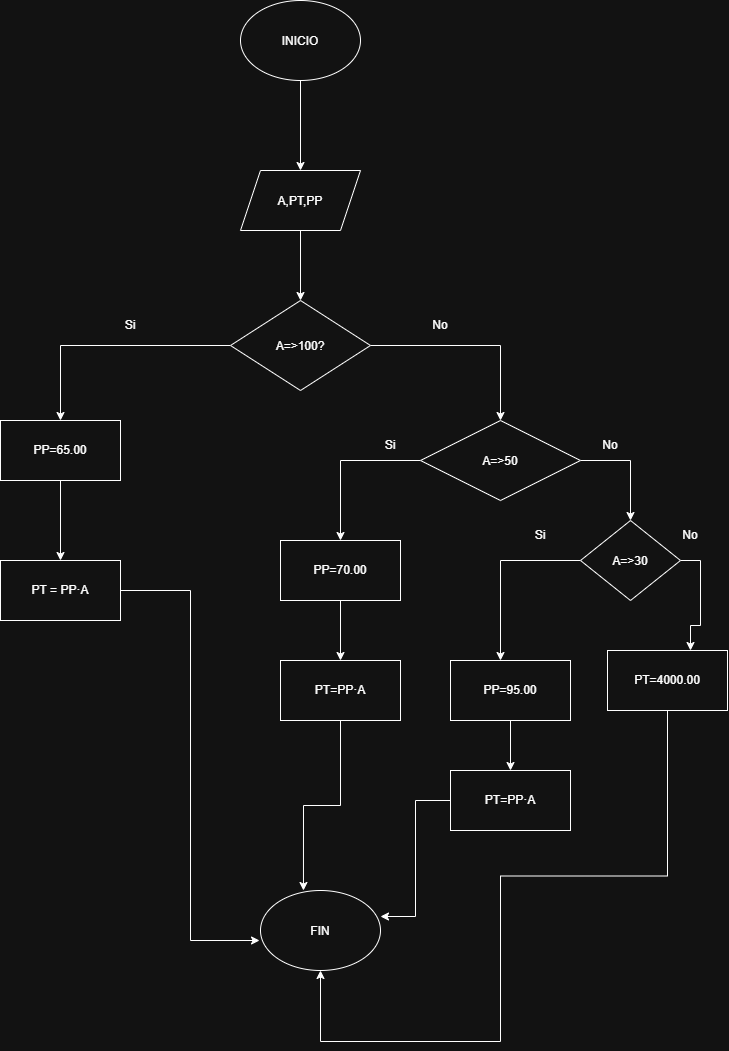

The diagram above was exported from draw.io. Its source (the exported page's mxGraphModel, read from the mxfile embedded in the PNG):
<mxGraphModel dx="1360" dy="1921" grid="1" gridSize="10" guides="1" tooltips="1" connect="1" arrows="1" fold="1" page="1" pageScale="1" pageWidth="827" pageHeight="1169" math="0" shadow="0">
  <root>
    <mxCell id="0" />
    <mxCell id="1" parent="0" />
    <mxCell id="Y0SvqDE4jvEIBX0O5iKx-110" edge="1" parent="1" source="Y0SvqDE4jvEIBX0O5iKx-108" style="edgeStyle=orthogonalEdgeStyle;rounded=0;orthogonalLoop=1;jettySize=auto;html=1;" target="Y0SvqDE4jvEIBX0O5iKx-109" value="">
      <mxGeometry relative="1" as="geometry" />
    </mxCell>
    <mxCell id="Y0SvqDE4jvEIBX0O5iKx-108" parent="1" style="ellipse;whiteSpace=wrap;html=1;shapeInside=1;" value="INICIO" vertex="1">
      <mxGeometry height="80" width="120" x="340" y="-60" as="geometry" />
    </mxCell>
    <mxCell id="Y0SvqDE4jvEIBX0O5iKx-111" edge="1" parent="1" source="Y0SvqDE4jvEIBX0O5iKx-109" style="edgeStyle=orthogonalEdgeStyle;rounded=0;orthogonalLoop=1;jettySize=auto;html=1;" target="Y0SvqDE4jvEIBX0O5iKx-112">
      <mxGeometry relative="1" as="geometry">
        <mxPoint x="400" y="240" as="targetPoint" />
      </mxGeometry>
    </mxCell>
    <mxCell id="Y0SvqDE4jvEIBX0O5iKx-109" parent="1" style="shape=parallelogram;perimeter=parallelogramPerimeter;whiteSpace=wrap;html=1;shapeInside=1;fixedSize=1;" value="A,PT,PP" vertex="1">
      <mxGeometry height="60" width="120" x="340" y="110" as="geometry" />
    </mxCell>
    <mxCell id="Y0SvqDE4jvEIBX0O5iKx-113" edge="1" parent="1" source="Y0SvqDE4jvEIBX0O5iKx-112" style="edgeStyle=orthogonalEdgeStyle;rounded=0;orthogonalLoop=1;jettySize=auto;html=1;">
      <mxGeometry relative="1" as="geometry">
        <mxPoint x="160" y="360" as="targetPoint" />
      </mxGeometry>
    </mxCell>
    <mxCell id="Y0SvqDE4jvEIBX0O5iKx-115" edge="1" parent="1" source="Y0SvqDE4jvEIBX0O5iKx-112" style="edgeStyle=orthogonalEdgeStyle;rounded=0;orthogonalLoop=1;jettySize=auto;html=1;entryX=0.5;entryY=0;entryDx=0;entryDy=0;" target="Y0SvqDE4jvEIBX0O5iKx-120">
      <mxGeometry relative="1" as="geometry">
        <Array as="points">
          <mxPoint x="600" y="285" />
        </Array>
        <mxPoint x="640" y="360" as="targetPoint" />
      </mxGeometry>
    </mxCell>
    <mxCell id="Y0SvqDE4jvEIBX0O5iKx-112" parent="1" style="rhombus;whiteSpace=wrap;html=1;shapeInside=1;" value="A=&amp;gt;100?" vertex="1">
      <mxGeometry height="90" width="140" x="330" y="240" as="geometry" />
    </mxCell>
    <mxCell id="Y0SvqDE4jvEIBX0O5iKx-114" parent="1" style="text;html=1;whiteSpace=wrap;strokeColor=none;fillColor=none;align=center;verticalAlign=middle;rounded=0;" value="Si" vertex="1">
      <mxGeometry height="30" width="60" x="200" y="250" as="geometry" />
    </mxCell>
    <mxCell id="Y0SvqDE4jvEIBX0O5iKx-116" parent="1" style="text;html=1;whiteSpace=wrap;strokeColor=none;fillColor=none;align=center;verticalAlign=middle;rounded=0;" value="No" vertex="1">
      <mxGeometry height="30" width="60" x="510" y="250" as="geometry" />
    </mxCell>
    <mxCell id="Y0SvqDE4jvEIBX0O5iKx-119" edge="1" parent="1" source="Y0SvqDE4jvEIBX0O5iKx-117" style="edgeStyle=orthogonalEdgeStyle;rounded=0;orthogonalLoop=1;jettySize=auto;html=1;" target="Y0SvqDE4jvEIBX0O5iKx-118" value="">
      <mxGeometry relative="1" as="geometry" />
    </mxCell>
    <mxCell id="Y0SvqDE4jvEIBX0O5iKx-117" parent="1" style="rounded=0;whiteSpace=wrap;html=1;" value="PP=65.00" vertex="1">
      <mxGeometry height="60" width="120" x="100" y="360" as="geometry" />
    </mxCell>
    <mxCell id="Y0SvqDE4jvEIBX0O5iKx-118" parent="1" style="rounded=0;whiteSpace=wrap;html=1;" value="PT = PP·A" vertex="1">
      <mxGeometry height="60" width="120" x="100" y="500" as="geometry" />
    </mxCell>
    <mxCell id="Y0SvqDE4jvEIBX0O5iKx-121" edge="1" parent="1" source="Y0SvqDE4jvEIBX0O5iKx-120" style="edgeStyle=orthogonalEdgeStyle;rounded=0;orthogonalLoop=1;jettySize=auto;html=1;entryX=0.5;entryY=0;entryDx=0;entryDy=0;" target="Y0SvqDE4jvEIBX0O5iKx-128">
      <mxGeometry relative="1" as="geometry">
        <Array as="points">
          <mxPoint x="730" y="400" />
        </Array>
        <mxPoint x="780" y="460" as="targetPoint" />
      </mxGeometry>
    </mxCell>
    <mxCell id="Y0SvqDE4jvEIBX0O5iKx-122" edge="1" parent="1" source="Y0SvqDE4jvEIBX0O5iKx-120" style="edgeStyle=orthogonalEdgeStyle;rounded=0;orthogonalLoop=1;jettySize=auto;html=1;">
      <mxGeometry relative="1" as="geometry">
        <mxPoint x="440" y="480" as="targetPoint" />
      </mxGeometry>
    </mxCell>
    <mxCell id="Y0SvqDE4jvEIBX0O5iKx-120" parent="1" style="rhombus;whiteSpace=wrap;html=1;shapeInside=1;" value="A=&amp;gt;50" vertex="1">
      <mxGeometry height="80" width="160" x="520" y="360" as="geometry" />
    </mxCell>
    <mxCell id="Y0SvqDE4jvEIBX0O5iKx-123" parent="1" style="text;html=1;whiteSpace=wrap;strokeColor=none;fillColor=none;align=center;verticalAlign=middle;rounded=0;" value="Si" vertex="1">
      <mxGeometry height="30" width="60" x="460" y="370" as="geometry" />
    </mxCell>
    <mxCell id="Y0SvqDE4jvEIBX0O5iKx-124" parent="1" style="text;html=1;whiteSpace=wrap;strokeColor=none;fillColor=none;align=center;verticalAlign=middle;rounded=0;" value="No" vertex="1">
      <mxGeometry height="30" width="60" x="680" y="370" as="geometry" />
    </mxCell>
    <mxCell id="Y0SvqDE4jvEIBX0O5iKx-126" edge="1" parent="1" source="Y0SvqDE4jvEIBX0O5iKx-125" style="edgeStyle=orthogonalEdgeStyle;rounded=0;orthogonalLoop=1;jettySize=auto;html=1;" target="Y0SvqDE4jvEIBX0O5iKx-127">
      <mxGeometry relative="1" as="geometry">
        <mxPoint x="440" y="590" as="targetPoint" />
      </mxGeometry>
    </mxCell>
    <mxCell id="Y0SvqDE4jvEIBX0O5iKx-125" parent="1" style="rounded=0;whiteSpace=wrap;html=1;" value="PP=70.00" vertex="1">
      <mxGeometry height="60" width="120" x="380" y="480" as="geometry" />
    </mxCell>
    <mxCell id="Y0SvqDE4jvEIBX0O5iKx-127" parent="1" style="rounded=0;whiteSpace=wrap;html=1;" value="PT=PP·A" vertex="1">
      <mxGeometry height="60" width="120" x="380" y="600" as="geometry" />
    </mxCell>
    <mxCell id="Y0SvqDE4jvEIBX0O5iKx-129" edge="1" parent="1" source="Y0SvqDE4jvEIBX0O5iKx-128" style="edgeStyle=orthogonalEdgeStyle;rounded=0;orthogonalLoop=1;jettySize=auto;html=1;">
      <mxGeometry relative="1" as="geometry">
        <mxPoint x="790" y="590" as="targetPoint" />
      </mxGeometry>
    </mxCell>
    <mxCell id="Y0SvqDE4jvEIBX0O5iKx-130" edge="1" parent="1" source="Y0SvqDE4jvEIBX0O5iKx-128" style="edgeStyle=orthogonalEdgeStyle;rounded=0;orthogonalLoop=1;jettySize=auto;html=1;">
      <mxGeometry relative="1" as="geometry">
        <mxPoint x="600" y="600" as="targetPoint" />
      </mxGeometry>
    </mxCell>
    <mxCell id="Y0SvqDE4jvEIBX0O5iKx-128" parent="1" style="rhombus;whiteSpace=wrap;html=1;shapeInside=1;" value="A=&amp;gt;30" vertex="1">
      <mxGeometry height="80" width="100" x="680" y="460" as="geometry" />
    </mxCell>
    <mxCell id="Y0SvqDE4jvEIBX0O5iKx-132" edge="1" parent="1" source="Y0SvqDE4jvEIBX0O5iKx-131" style="edgeStyle=orthogonalEdgeStyle;rounded=0;orthogonalLoop=1;jettySize=auto;html=1;" target="Y0SvqDE4jvEIBX0O5iKx-133">
      <mxGeometry relative="1" as="geometry">
        <mxPoint x="610" y="720" as="targetPoint" />
      </mxGeometry>
    </mxCell>
    <mxCell id="Y0SvqDE4jvEIBX0O5iKx-131" parent="1" style="rounded=0;whiteSpace=wrap;html=1;" value="PP=95.00" vertex="1">
      <mxGeometry height="60" width="120" x="550" y="600" as="geometry" />
    </mxCell>
    <mxCell id="Y0SvqDE4jvEIBX0O5iKx-133" parent="1" style="rounded=0;whiteSpace=wrap;html=1;" value="PT=PP·A" vertex="1">
      <mxGeometry height="60" width="120" x="550" y="710" as="geometry" />
    </mxCell>
    <mxCell id="Y0SvqDE4jvEIBX0O5iKx-134" parent="1" style="text;html=1;whiteSpace=wrap;strokeColor=none;fillColor=none;align=center;verticalAlign=middle;rounded=0;" value="Si" vertex="1">
      <mxGeometry height="30" width="60" x="610" y="460" as="geometry" />
    </mxCell>
    <mxCell id="Y0SvqDE4jvEIBX0O5iKx-135" parent="1" style="text;html=1;whiteSpace=wrap;strokeColor=none;fillColor=none;align=center;verticalAlign=middle;rounded=0;" value="No" vertex="1">
      <mxGeometry height="30" width="60" x="760" y="460" as="geometry" />
    </mxCell>
    <mxCell id="Y0SvqDE4jvEIBX0O5iKx-141" edge="1" parent="1" source="Y0SvqDE4jvEIBX0O5iKx-136" style="edgeStyle=orthogonalEdgeStyle;rounded=0;orthogonalLoop=1;jettySize=auto;html=1;" target="Y0SvqDE4jvEIBX0O5iKx-137">
      <mxGeometry relative="1" as="geometry">
        <Array as="points">
          <mxPoint x="767" y="815.5" />
          <mxPoint x="600" y="815.5" />
          <mxPoint x="600" y="981" />
          <mxPoint x="420" y="981" />
        </Array>
        <mxPoint x="750" y="981" as="targetPoint" />
      </mxGeometry>
    </mxCell>
    <mxCell id="Y0SvqDE4jvEIBX0O5iKx-136" parent="1" style="rounded=0;whiteSpace=wrap;html=1;" value="PT=4000.00" vertex="1">
      <mxGeometry height="60" width="120" x="707" y="590" as="geometry" />
    </mxCell>
    <mxCell id="Y0SvqDE4jvEIBX0O5iKx-137" parent="1" style="ellipse;whiteSpace=wrap;html=1;shapeInside=1;" value="FIN" vertex="1">
      <mxGeometry height="80" width="120" x="360" y="830" as="geometry" />
    </mxCell>
    <mxCell id="Y0SvqDE4jvEIBX0O5iKx-138" edge="1" parent="1" source="Y0SvqDE4jvEIBX0O5iKx-118" style="edgeStyle=orthogonalEdgeStyle;rounded=0;orthogonalLoop=1;jettySize=auto;html=1;entryX=-0.008;entryY=0.625;entryDx=0;entryDy=0;entryPerimeter=0;" target="Y0SvqDE4jvEIBX0O5iKx-137">
      <mxGeometry relative="1" as="geometry" />
    </mxCell>
    <mxCell id="Y0SvqDE4jvEIBX0O5iKx-139" edge="1" parent="1" source="Y0SvqDE4jvEIBX0O5iKx-127" style="edgeStyle=orthogonalEdgeStyle;rounded=0;orthogonalLoop=1;jettySize=auto;html=1;entryX=0.358;entryY=0;entryDx=0;entryDy=0;entryPerimeter=0;" target="Y0SvqDE4jvEIBX0O5iKx-137">
      <mxGeometry relative="1" as="geometry" />
    </mxCell>
    <mxCell id="Y0SvqDE4jvEIBX0O5iKx-140" edge="1" parent="1" source="Y0SvqDE4jvEIBX0O5iKx-133" style="edgeStyle=orthogonalEdgeStyle;rounded=0;orthogonalLoop=1;jettySize=auto;html=1;entryX=1;entryY=0.325;entryDx=0;entryDy=0;entryPerimeter=0;" target="Y0SvqDE4jvEIBX0O5iKx-137">
      <mxGeometry relative="1" as="geometry" />
    </mxCell>
  </root>
</mxGraphModel>